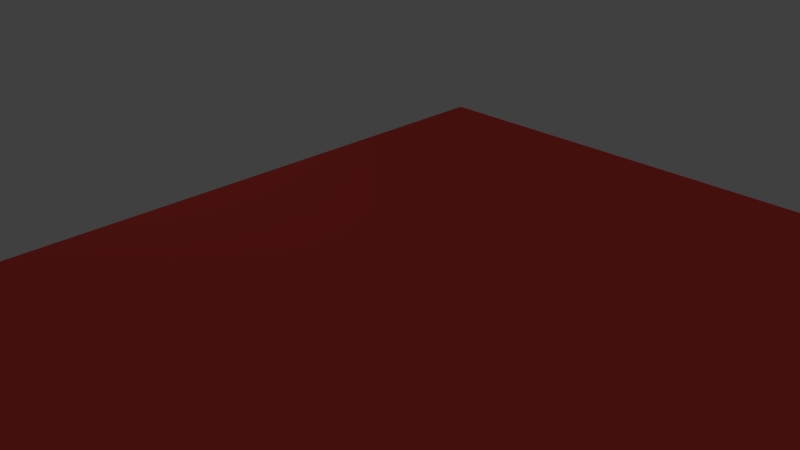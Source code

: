 # Source: ringBezBokow.blend  (saved by Blender 2.71.0; exported with 4.5.12 LTS)
import bpy
from mathutils import Matrix  # noqa: F401  (used for matrix-valued properties, if any)

bpy.ops.wm.read_factory_settings(use_empty=True)
scene = bpy.context.scene
scene.name = 'Scene'

# ---- collections
col_collection_1 = bpy.data.collections.new('Collection 1'); scene.collection.children.link(col_collection_1)

# ---- materials (node trees are filled in below, after node groups)
mat_material = bpy.data.materials.new('Material')
mat_material.alpha_threshold = 0.0
mat_material.use_transparent_shadow = False
mat_material.diffuse_color = (0.8, 0.07298, 0.05702, 1.0)
mat_material.roughness = 0.5
mat_material.line_color = (0.0, 0.0, 0.0, 1.0)

# ---- material node trees

# ---- world
world_world = bpy.data.worlds.new('World'); scene.world = world_world
world_world.color = (0.05088, 0.05088, 0.05088)
world_world.use_sun_shadow = False
world_world.sun_shadow_jitter_overblur = 0.0
world_world.cycles.sampling_method = 'MANUAL'
world_world.cycles.sample_map_resolution = 256

# ---- cameras
cam_camera = bpy.data.cameras.new('Camera')
cam_camera.clip_end = 100.0
cam_camera.lens = 35.0
cam_camera.sensor_width = 32.0
cam_camera.sensor_height = 18.0
cam_camera.ortho_scale = 7.314
cam_camera.dof.focus_distance = 0.0
cam_camera.dof.aperture_fstop = 128.0

# ---- lights
light_lamp = bpy.data.lights.new('Lamp', 'POINT')
light_lamp.transmission_factor = 0.0
light_lamp.cutoff_distance = 30.0
light_lamp.energy = 100.0
light_lamp.shadow_buffer_clip_start = 1.001
light_lamp.shadow_soft_size = 0.1
light_lamp.shadow_maximum_resolution = 0.006
light_lamp.use_absolute_resolution = True
light_lamp.cycles.use_multiple_importance_sampling = False
light_lamp_001 = bpy.data.lights.new('Lamp.001', 'POINT')
light_lamp_001.transmission_factor = 0.0
light_lamp_001.cutoff_distance = 30.0
light_lamp_001.energy = 100.0
light_lamp_001.shadow_buffer_clip_start = 1.001
light_lamp_001.shadow_soft_size = 0.1
light_lamp_001.shadow_maximum_resolution = 0.006
light_lamp_001.use_absolute_resolution = True
light_lamp_001.cycles.use_multiple_importance_sampling = False
light_lamp_002 = bpy.data.lights.new('Lamp.002', 'POINT')
light_lamp_002.transmission_factor = 0.0
light_lamp_002.cutoff_distance = 30.0
light_lamp_002.energy = 100.0
light_lamp_002.shadow_buffer_clip_start = 1.001
light_lamp_002.shadow_soft_size = 0.1
light_lamp_002.shadow_maximum_resolution = 0.006
light_lamp_002.use_absolute_resolution = True
light_lamp_002.cycles.use_multiple_importance_sampling = False
light_lamp_003 = bpy.data.lights.new('Lamp.003', 'POINT')
light_lamp_003.transmission_factor = 0.0
light_lamp_003.cutoff_distance = 30.0
light_lamp_003.energy = 100.0
light_lamp_003.shadow_buffer_clip_start = 1.001
light_lamp_003.shadow_soft_size = 0.1
light_lamp_003.shadow_maximum_resolution = 0.006
light_lamp_003.use_absolute_resolution = True
light_lamp_003.cycles.use_multiple_importance_sampling = False
light_lamp_004 = bpy.data.lights.new('Lamp.004', 'POINT')
light_lamp_004.transmission_factor = 0.0
light_lamp_004.cutoff_distance = 30.0
light_lamp_004.energy = 100.0
light_lamp_004.shadow_buffer_clip_start = 1.001
light_lamp_004.shadow_soft_size = 0.1
light_lamp_004.shadow_maximum_resolution = 0.006
light_lamp_004.use_absolute_resolution = True
light_lamp_004.cycles.use_multiple_importance_sampling = False
light_lamp_005 = bpy.data.lights.new('Lamp.005', 'POINT')
light_lamp_005.transmission_factor = 0.0
light_lamp_005.cutoff_distance = 30.0
light_lamp_005.energy = 100.0
light_lamp_005.shadow_buffer_clip_start = 1.001
light_lamp_005.shadow_soft_size = 0.1
light_lamp_005.shadow_maximum_resolution = 0.006
light_lamp_005.use_absolute_resolution = True
light_lamp_005.cycles.use_multiple_importance_sampling = False
light_lamp_006 = bpy.data.lights.new('Lamp.006', 'POINT')
light_lamp_006.transmission_factor = 0.0
light_lamp_006.cutoff_distance = 30.0
light_lamp_006.energy = 100.0
light_lamp_006.shadow_buffer_clip_start = 1.001
light_lamp_006.shadow_soft_size = 0.1
light_lamp_006.shadow_maximum_resolution = 0.006
light_lamp_006.use_absolute_resolution = True
light_lamp_006.cycles.use_multiple_importance_sampling = False

# ---- meshes
me_cube_007 = bpy.data.meshes.new('Cube.007')
me_cube_007.from_pydata([(-1.0, -1.0, -1.0), (-1.0, 1.0, -1.0), (1.0, 1.0, -1.0), (1.0, -1.0, -1.0), (-1.0, -1.0, 1.0), (-1.0, 1.0, 1.0), (1.0, 1.0, 1.0), (1.0, -1.0, 1.0), (-1.0, -1.0, -9.423), (-1.0, 1.0, -9.423), (1.0, 1.0, -9.423), (1.0, -1.0, -9.423)], [], [(6, 7, 3, 11, 10, 2), (7, 4, 0, 8, 11, 3), (4, 5, 1, 9, 8, 0), (7, 6, 5, 4), (8, 9, 10, 11), (5, 6, 2, 10, 9, 1)])
_uv = me_cube_007.uv_layers.new(name='UVMap')
_uv.uv.foreach_set('vector', [0.8, 1.0, 0.6, 1.0, 0.6, 0.8081, 0.6, 0.0, 0.8, 9.149e-08, 0.8, 0.8081, 0.2, 2.287e-08, 0.4, 0.0, 0.4, 0.1919, 0.4, 1.0, 0.2, 1.0, 0.2, 0.1919, 0.0, 4.003e-08, 0.2, 0.0, 0.2, 0.1919, 0.2, 1.0, 1.788e-07, 1.0, 4.172e-08, 0.1919, 0.8, 2.859e-08, 1.0, 0.0, 1.0, 0.1919, 0.8, 0.1919, 1.0, 0.1919, 1.0, 0.3838, 0.8, 0.3838, 0.8, 0.1919, 0.4, 0.0, 0.6, 2.859e-08, 0.6, 0.1919, 0.6, 1.0, 0.4, 1.0, 0.4, 0.1919])
me_cube_007.materials.append(mat_material)
me_cube_007.use_remesh_preserve_volume = False
me_cube_007.use_remesh_preserve_attributes = False
me_cube_007.use_mirror_vertex_groups = False
me_cube_007.update()

# ---- objects
ob_podstawa = bpy.data.objects.new('Podstawa', me_cube_007)
ob_lamp = bpy.data.objects.new('Lamp', light_lamp)
ob_camera = bpy.data.objects.new('Camera', cam_camera)
ob_lamp_001 = bpy.data.objects.new('Lamp.001', light_lamp_001)
ob_lamp_002 = bpy.data.objects.new('Lamp.002', light_lamp_002)
ob_lamp_003 = bpy.data.objects.new('Lamp.003', light_lamp_003)
ob_lamp_004 = bpy.data.objects.new('Lamp.004', light_lamp_004)
ob_lamp_005 = bpy.data.objects.new('Lamp.005', light_lamp_005)
ob_lamp_006 = bpy.data.objects.new('Lamp.006', light_lamp_006)

# ---- transforms, parenting, visibility, modifiers, constraints
ob_podstawa.location = (0.0, 0.0, 0.0)
ob_podstawa.scale = (10.29, 10.29, 0.1825)
ob_podstawa.lineart.crease_threshold = 0.0
ob_lamp.location = (0.0, 0.0, 18.34)
ob_lamp.rotation_euler = (0.6503, 0.05522, 1.866)
ob_lamp.lock_rotations_4d = False
ob_lamp.empty_display_type = 'ARROWS'
ob_lamp.color = (0.0, 0.0, 0.0, 0.0)
ob_lamp.lineart.crease_threshold = 0.0
ob_camera.location = (10.81, -12.54, 10.74)
ob_camera.rotation_euler = (1.109, 0.01082, 0.8149)
ob_camera.lock_rotations_4d = False
ob_camera.empty_display_type = 'ARROWS'
ob_camera.color = (0.0, 0.0, 0.0, 0.0)
ob_camera.display_type = 'WIRE'
ob_camera.lineart.crease_threshold = 0.0
ob_lamp_001.location = (0.0, -14.7, 18.34)
ob_lamp_001.rotation_euler = (0.6503, 0.05522, 1.866)
ob_lamp_001.lock_rotations_4d = False
ob_lamp_001.empty_display_type = 'ARROWS'
ob_lamp_001.color = (0.0, 0.0, 0.0, 0.0)
ob_lamp_001.lineart.crease_threshold = 0.0
ob_lamp_002.location = (0.0, 14.23, 18.34)
ob_lamp_002.rotation_euler = (0.6503, 0.05522, 1.866)
ob_lamp_002.lock_rotations_4d = False
ob_lamp_002.empty_display_type = 'ARROWS'
ob_lamp_002.color = (0.0, 0.0, 0.0, 0.0)
ob_lamp_002.lineart.crease_threshold = 0.0
ob_lamp_003.location = (15.23, 0.0, 18.34)
ob_lamp_003.rotation_euler = (0.6503, 0.05522, 1.866)
ob_lamp_003.lock_rotations_4d = False
ob_lamp_003.empty_display_type = 'ARROWS'
ob_lamp_003.color = (0.0, 0.0, 0.0, 0.0)
ob_lamp_003.lineart.crease_threshold = 0.0
ob_lamp_004.location = (-19.18, 0.0, 18.34)
ob_lamp_004.rotation_euler = (0.6503, 0.05522, 1.866)
ob_lamp_004.lock_rotations_4d = False
ob_lamp_004.empty_display_type = 'ARROWS'
ob_lamp_004.color = (0.0, 0.0, 0.0, 0.0)
ob_lamp_004.lineart.crease_threshold = 0.0
ob_lamp_005.location = (-19.18, 0.0, 3.364)
ob_lamp_005.rotation_euler = (0.6503, 0.05522, 1.866)
ob_lamp_005.lock_rotations_4d = False
ob_lamp_005.empty_display_type = 'ARROWS'
ob_lamp_005.color = (0.0, 0.0, 0.0, 0.0)
ob_lamp_005.lineart.crease_threshold = 0.0
ob_lamp_006.location = (0.0, -14.7, 0.2201)
ob_lamp_006.rotation_euler = (0.6503, 0.05522, 1.866)
ob_lamp_006.lock_rotations_4d = False
ob_lamp_006.empty_display_type = 'ARROWS'
ob_lamp_006.color = (0.0, 0.0, 0.0, 0.0)
ob_lamp_006.lineart.crease_threshold = 0.0

# ---- collection membership
col_collection_1.objects.link(ob_podstawa)
col_collection_1.objects.link(ob_lamp)
col_collection_1.objects.link(ob_camera)
col_collection_1.objects.link(ob_lamp_001)
col_collection_1.objects.link(ob_lamp_002)
col_collection_1.objects.link(ob_lamp_003)
col_collection_1.objects.link(ob_lamp_004)
col_collection_1.objects.link(ob_lamp_005)
col_collection_1.objects.link(ob_lamp_006)

# ---- scene / render settings (as saved in the file)
scene.camera = ob_camera
scene.frame_start = 1; scene.frame_end = 250; scene.frame_set(1)
scene.render.engine = 'BLENDER_EEVEE_NEXT'
scene.render.resolution_percentage = 50
scene.render.dither_intensity = 0.0
scene.cycles.use_denoising = False
scene.cycles.samples = 10
scene.cycles.sampling_pattern = 'TABULATED_SOBOL'
scene.cycles.light_sampling_threshold = 0.0
scene.cycles.use_adaptive_sampling = False
scene.cycles.use_light_tree = False
scene.cycles.blur_glossy = 0.0
scene.cycles.volume_bounces = 1
scene.cycles.pixel_filter_type = 'GAUSSIAN'
scene.cycles.sample_clamp_indirect = 0.0
scene.view_settings.view_transform = 'Standard'
bpy.context.view_layer.update()
